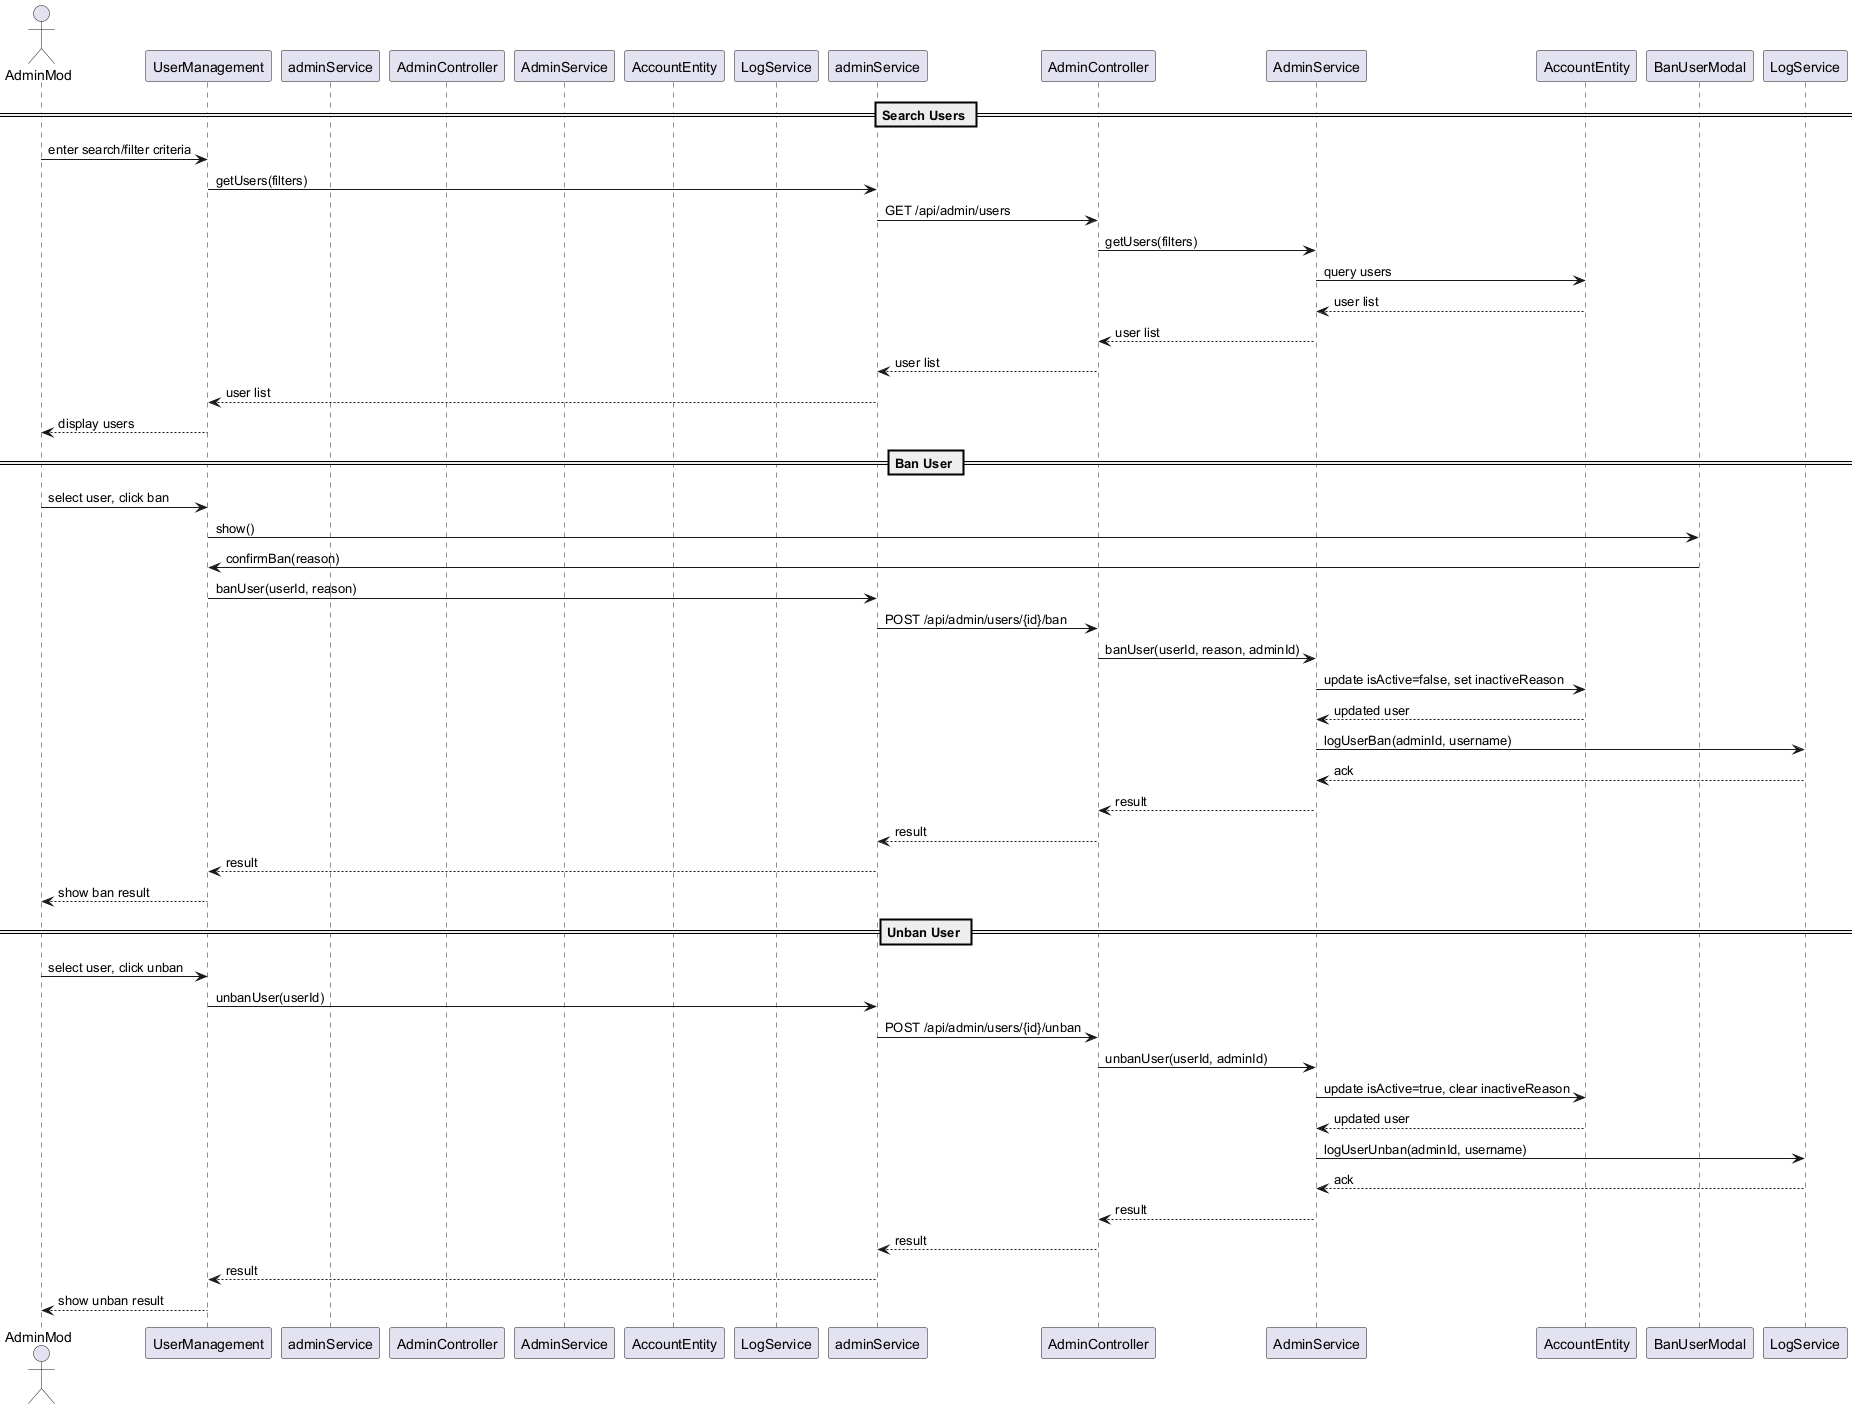

The diagram above was rendered by PlantUML. Its source (embedded in the PNG):
@startuml
' Sequence Diagram for User Search, Ban, and Moderation (Transaction 7.1)

actor AdminMod
participant UserManagement as Frontend
participant adminService as FrontendService
participant AdminController as BackendController
participant AdminService as BackendService
participant AccountEntity as AccountDB
participant LogService as LogDB

== Search Users ==
AdminMod -> Frontend : enter search/filter criteria
Frontend -> adminService : getUsers(filters)
adminService -> AdminController : GET /api/admin/users
AdminController -> AdminService : getUsers(filters)
AdminService -> AccountEntity : query users
AccountEntity --> AdminService : user list
AdminService --> AdminController : user list
AdminController --> adminService : user list
adminService --> Frontend : user list
Frontend --> AdminMod : display users

== Ban User ==
AdminMod -> Frontend : select user, click ban
Frontend -> BanUserModal : show()
BanUserModal -> Frontend : confirmBan(reason)
Frontend -> adminService : banUser(userId, reason)
adminService -> AdminController : POST /api/admin/users/{id}/ban
AdminController -> AdminService : banUser(userId, reason, adminId)
AdminService -> AccountEntity : update isActive=false, set inactiveReason
AccountEntity --> AdminService : updated user
AdminService -> LogService : logUserBan(adminId, username)
LogService --> AdminService : ack
AdminService --> AdminController : result
AdminController --> adminService : result
adminService --> Frontend : result
Frontend --> AdminMod : show ban result

== Unban User ==
AdminMod -> Frontend : select user, click unban
Frontend -> adminService : unbanUser(userId)
adminService -> AdminController : POST /api/admin/users/{id}/unban
AdminController -> AdminService : unbanUser(userId, adminId)
AdminService -> AccountEntity : update isActive=true, clear inactiveReason
AccountEntity --> AdminService : updated user
AdminService -> LogService : logUserUnban(adminId, username)
LogService --> AdminService : ack
AdminService --> AdminController : result
AdminController --> adminService : result
adminService --> Frontend : result
Frontend --> AdminMod : show unban result
@enduml